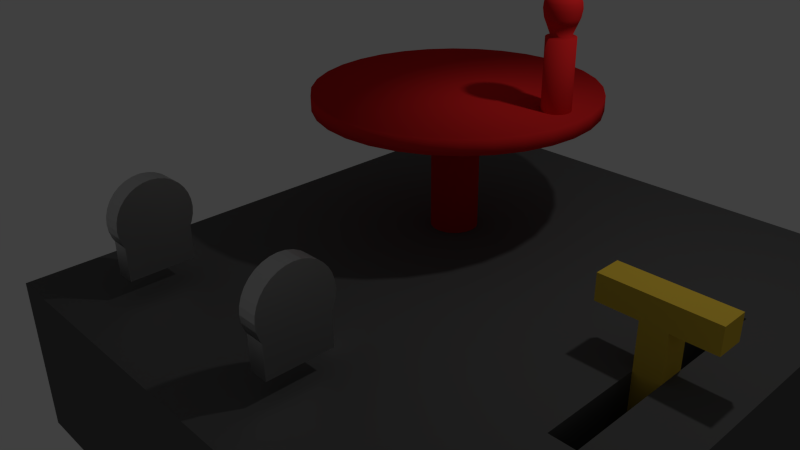 # Source: battery_panel.blend  (saved by Blender 2.76.0; exported with 4.5.12 LTS)
import bpy
from mathutils import Matrix  # noqa: F401  (used for matrix-valued properties, if any)

bpy.ops.wm.read_factory_settings(use_empty=True)
scene = bpy.context.scene
scene.name = 'Scene'

# ---- collections
col_collection_1 = bpy.data.collections.new('Collection 1'); scene.collection.children.link(col_collection_1)

# ---- materials (node trees are filled in below, after node groups)
mat_material = bpy.data.materials.new('Material')
mat_material.alpha_threshold = 0.0
mat_material.roughness = 0.5
mat_material_007 = bpy.data.materials.new('Material.007')
mat_material_007.alpha_threshold = 0.0
mat_material_007.roughness = 0.5
mat_material_006 = bpy.data.materials.new('Material.006')
mat_material_006.alpha_threshold = 0.0
mat_material_006.roughness = 0.5
mat_material_004 = bpy.data.materials.new('Material.004')
mat_material_004.alpha_threshold = 0.0
mat_material_004.roughness = 0.5

# ---- material node trees
mat_material.use_nodes = True; mat_material.node_tree.nodes.clear()
_N = mat_material.node_tree.nodes; _L = mat_material.node_tree.links
n0 = _N.new('ShaderNodeOutputMaterial'); n0.name = 'Material Output'; n0.location = (300, 300)
n1 = _N.new('ShaderNodeBsdfDiffuse'); n1.name = 'Diffuse BSDF'; n1.location = (10, 300)
n1.inputs[0].default_value = (0.8, 0.5484, 0.05595, 1.0)
_L.new(n1.outputs[0], n0.inputs[0])
n0.is_active_output = True
mat_material_007.use_nodes = True; mat_material_007.node_tree.nodes.clear()
_N = mat_material_007.node_tree.nodes; _L = mat_material_007.node_tree.links
n0 = _N.new('ShaderNodeOutputMaterial'); n0.name = 'Material Output'; n0.location = (300, 300)
n1 = _N.new('ShaderNodeBsdfDiffuse'); n1.name = 'Diffuse BSDF'; n1.location = (10, 300)
n1.inputs[0].default_value = (0.1195, 0.1195, 0.1195, 1.0)
_L.new(n1.outputs[0], n0.inputs[0])
n0.is_active_output = True
mat_material_006.use_nodes = True; mat_material_006.node_tree.nodes.clear()
_N = mat_material_006.node_tree.nodes; _L = mat_material_006.node_tree.links
n0 = _N.new('ShaderNodeOutputMaterial'); n0.name = 'Material Output'; n0.location = (300, 300)
n1 = _N.new('ShaderNodeBsdfDiffuse'); n1.name = 'Diffuse BSDF'; n1.location = (10, 300)
n1.inputs[0].default_value = (0.8, 0.02091, 0.02181, 1.0)
_L.new(n1.outputs[0], n0.inputs[0])
n0.is_active_output = True
mat_material_004.use_nodes = True; mat_material_004.node_tree.nodes.clear()
_N = mat_material_004.node_tree.nodes; _L = mat_material_004.node_tree.links
n0 = _N.new('ShaderNodeOutputMaterial'); n0.name = 'Material Output'; n0.location = (430, 300)
n1 = _N.new('ShaderNodeMixShader'); n1.name = 'Mix Shader'; n1.location = (210, 340)
n1.inputs[0].default_value = 0.1409
n2 = _N.new('ShaderNodeBsdfDiffuse'); n2.name = 'Diffuse BSDF'; n2.location = (-20, 220)
n2.inputs[0].default_value = (0.3607, 0.3607, 0.3607, 1.0)
n3 = _N.new('ShaderNodeBsdfAnisotropic'); n3.name = 'Glossy BSDF'; n3.location = (-20, 380)
n3.distribution = 'ASHIKHMIN_SHIRLEY'
n3.inputs[1].default_value = 0.4472
_L.new(n3.outputs[0], n1.inputs[1])
_L.new(n1.outputs[0], n0.inputs[0])
_L.new(n2.outputs[0], n1.inputs[2])
n0.is_active_output = True

# ---- world
world_world = bpy.data.worlds.new('World'); scene.world = world_world
world_world.color = (0.05088, 0.05088, 0.05088)
world_world.use_sun_shadow = False
world_world.sun_shadow_jitter_overblur = 0.0
world_world.cycles.sampling_method = 'MANUAL'
world_world.cycles.sample_map_resolution = 256

# ---- cameras
cam_camera = bpy.data.cameras.new('Camera')
cam_camera.clip_end = 100.0
cam_camera.lens = 35.0
cam_camera.sensor_width = 32.0
cam_camera.sensor_height = 18.0
cam_camera.ortho_scale = 7.314
cam_camera.dof.focus_distance = 0.0

# ---- lights
light_lamp = bpy.data.lights.new('Lamp', 'POINT')
light_lamp.transmission_factor = 0.0
light_lamp.cutoff_distance = 30.0
light_lamp.energy = 100.0
light_lamp.shadow_buffer_clip_start = 1.001
light_lamp.shadow_soft_size = 0.1
light_lamp.shadow_maximum_resolution = 0.006
light_lamp.use_absolute_resolution = True
light_lamp.cycles.use_multiple_importance_sampling = False

# ---- meshes
me_cube_002 = bpy.data.meshes.new('Cube.002')
me_cube_002.from_pydata([(-1.0, -1.0, -1.0), (-1.0, -1.0, 1.0), (-1.0, 1.0, -1.0), (-1.0, 1.0, 1.0), (1.0, -1.0, -1.0), (1.0, -1.0, 1.0), (1.0, 1.0, -1.0), (1.0, 1.0, 1.0), (-1.0, -1.0, 0.6), (-1.0, 1.0, 0.6), (1.0, 1.0, 0.6), (1.0, -1.0, 0.6), (4.175, 1.0, 1.0), (4.175, -1.0, 1.0), (4.175, 1.0, 0.6), (4.175, -1.0, 0.6), (-4.175, -1.0, 0.6), (-4.175, -1.0, 1.0), (-4.175, 1.0, 1.0), (-4.175, 1.0, 0.6)], [], [(8, 9, 2, 0), (9, 10, 6, 2), (10, 11, 4, 6), (11, 8, 0, 4), (0, 2, 6, 4), (5, 7, 3, 1), (5, 1, 8, 11), (7, 5, 13, 12), (3, 7, 10, 9), (8, 1, 17, 16), (12, 13, 15, 14), (10, 7, 12, 14), (11, 10, 14, 15), (5, 11, 15, 13), (17, 18, 19, 16), (1, 3, 18, 17), (9, 8, 16, 19), (3, 9, 19, 18)])
me_cube_002.materials.append(mat_material)
me_cube_002.use_remesh_preserve_volume = False
me_cube_002.use_remesh_preserve_attributes = False
me_cube_002.use_mirror_vertex_groups = False
me_cube_002.update()
me_cube = bpy.data.meshes.new('Cube')
me_cube.from_pydata([(-1.0, -1.0, 1.0), (-1.0, 1.0, 1.0), (-1.0, 1.0, -1.0), (-1.0, -1.0, -1.0), (1.0, -1.0, 1.0), (1.0, -1.0, -1.0), (0.684, -0.4083, 1.0), (0.684, 0.3796, 1.0), (0.7762, 0.3796, 1.0), (1.0, 1.0, 1.0), (0.7762, -0.4083, 1.0), (1.0, 1.0, -1.0), (0.684, -0.4083, 0.3387), (0.684, 0.3796, 0.3387), (0.7762, 0.3796, 0.3387), (0.7762, -0.4083, 0.3387)], [], [(0, 1, 2, 3), (4, 0, 3, 5), (0, 4, 6, 7, 8, 9, 1), (4, 9, 8, 10, 6), (1, 9, 11, 2), (3, 2, 11, 5), (9, 4, 5, 11), (7, 6, 12, 13), (8, 7, 13, 14), (12, 15, 14, 13), (6, 10, 15, 12), (10, 8, 14, 15)])
me_cube.materials.append(mat_material_007)
me_cube.use_remesh_preserve_volume = False
me_cube.use_remesh_preserve_attributes = False
me_cube.use_mirror_vertex_groups = False
me_cube.update()
me_cylinder_001 = bpy.data.meshes.new('Cylinder.001')
me_cylinder_001.from_pydata([(0.0, 0.5, -1.0), (0.0, 0.5, 1.0), (0.09755, 0.4904, -1.0), (0.09755, 0.4904, 1.0), (0.1913, 0.4619, -1.0), (0.1913, 0.4619, 1.0), (0.2778, 0.4157, -1.0), (0.2778, 0.4157, 1.0), (0.3536, 0.3536, -1.0), (0.3536, 0.3536, 1.0), (0.4157, 0.2778, -1.0), (0.4157, 0.2778, 1.0), (0.4619, 0.1913, -1.0), (0.4619, 0.1913, 1.0), (0.4904, 0.09755, -1.0), (0.4904, 0.09755, 1.0), (0.5, 3.775e-08, -1.0), (0.5, 3.775e-08, 1.0), (0.4904, -0.09755, -1.0), (0.4904, -0.09755, 1.0), (0.4619, -0.1913, -1.0), (0.4619, -0.1913, 1.0), (0.4157, -0.2778, -1.0), (0.4157, -0.2778, 1.0), (0.3536, -0.3536, -1.0), (0.3536, -0.3536, 1.0), (0.2778, -0.4157, -1.0), (0.2778, -0.4157, 1.0), (0.1913, -0.4619, -1.0), (0.1913, -0.4619, 1.0), (0.09755, -0.4904, -1.0), (0.09755, -0.4904, 1.0), (-1.629e-07, -0.5, -1.0), (-1.629e-07, -0.5, 1.0), (-0.09755, -0.4904, -1.0), (-0.09755, -0.4904, 1.0), (-0.1913, -0.4619, -1.0), (-0.1913, -0.4619, 1.0), (-0.2778, -0.4157, -1.0), (-0.2778, -0.4157, 1.0), (-0.3536, -0.3536, -1.0), (-0.3536, -0.3536, 1.0), (-0.4157, -0.2778, -1.0), (-0.4157, -0.2778, 1.0), (-0.4619, -0.1913, -1.0), (-0.4619, -0.1913, 1.0), (-0.4904, -0.09754, -1.0), (-0.4904, -0.09754, 1.0), (-0.5, 4.828e-07, -1.0), (-0.5, 4.828e-07, 1.0), (-0.4904, 0.09755, -1.0), (-0.4904, 0.09755, 1.0), (-0.4619, 0.1913, -1.0), (-0.4619, 0.1913, 1.0), (-0.4157, 0.2778, -1.0), (-0.4157, 0.2778, 1.0), (-0.3536, 0.3536, -1.0), (-0.3536, 0.3536, 1.0), (-0.2778, 0.4157, -1.0), (-0.2778, 0.4157, 1.0), (-0.1913, 0.4619, -1.0), (-0.1913, 0.4619, 1.0), (-0.09754, 0.4904, -1.0), (-0.09754, 0.4904, 1.0), (-1.362e-07, 2.933, -1.019), (0.5723, 2.877, -1.019), (1.123, 2.71, -1.019), (1.63, 2.439, -1.019), (2.074, 2.074, -1.019), (2.439, 1.63, -1.019), (2.71, 1.123, -1.019), (2.877, 0.5723, -1.019), (2.933, -4.78e-07, -1.019), (2.877, -0.5723, -1.019), (2.71, -1.123, -1.019), (2.439, -1.63, -1.019), (2.074, -2.074, -1.019), (1.63, -2.439, -1.019), (1.123, -2.71, -1.019), (0.5723, -2.877, -1.019), (-1.092e-06, -2.933, -1.019), (-0.5723, -2.877, -1.019), (-1.123, -2.71, -1.019), (-1.63, -2.439, -1.019), (-2.074, -2.074, -1.019), (-2.439, -1.63, -1.019), (-2.71, -1.123, -1.019), (-2.877, -0.5723, -1.019), (-2.933, 2.133e-06, -1.019), (-2.877, 0.5723, -1.019), (-2.71, 1.123, -1.019), (-2.439, 1.63, -1.019), (-2.074, 2.074, -1.019), (-1.63, 2.439, -1.019), (-1.123, 2.71, -1.019), (-0.5723, 2.877, -1.019), (-1.348e-07, 2.933, -1.219), (0.5723, 2.877, -1.219), (1.123, 2.71, -1.219), (1.63, 2.439, -1.219), (2.074, 2.074, -1.219), (2.439, 1.63, -1.219), (2.71, 1.123, -1.219), (2.877, 0.5723, -1.219), (2.933, -4.78e-07, -1.219), (2.877, -0.5723, -1.219), (2.71, -1.123, -1.219), (2.439, -1.63, -1.219), (2.074, -2.074, -1.219), (1.63, -2.439, -1.219), (1.123, -2.71, -1.219), (0.5723, -2.877, -1.219), (-1.091e-06, -2.933, -1.219), (-0.5723, -2.877, -1.219), (-1.123, -2.71, -1.219), (-1.63, -2.439, -1.219), (-2.074, -2.074, -1.219), (-2.439, -1.63, -1.219), (-2.71, -1.123, -1.219), (-2.877, -0.5723, -1.219), (-2.933, 2.133e-06, -1.219), (-2.877, 0.5723, -1.219), (-2.71, 1.123, -1.219), (-2.439, 1.63, -1.219), (-2.074, 2.074, -1.219), (-1.63, 2.439, -1.219), (-1.123, 2.71, -1.219), (-0.5723, 2.877, -1.219), (2.273, 0.4796, -2.119), (2.312, 0.4758, -2.119), (2.273, 0.5665, -1.015), (2.273, 0.5665, -2.098), (2.329, 0.561, -1.015), (2.329, 0.561, -2.098), (2.383, 0.5446, -1.015), (2.383, 0.5446, -2.098), (2.432, 0.5181, -1.015), (2.432, 0.5181, -2.098), (2.476, 0.4824, -1.015), (2.476, 0.4824, -2.098), (2.512, 0.4388, -1.015), (2.512, 0.4388, -2.098), (2.538, 0.3891, -1.015), (2.538, 0.3891, -2.098), (2.555, 0.3352, -1.015), (2.555, 0.3352, -2.098), (2.56, 0.2792, -1.015), (2.56, 0.2792, -2.098), (2.555, 0.2231, -1.015), (2.555, 0.2231, -2.098), (2.538, 0.1692, -1.015), (2.538, 0.1692, -2.098), (2.512, 0.1195, -1.015), (2.512, 0.1195, -2.098), (2.476, 0.07598, -1.015), (2.476, 0.07598, -2.098), (2.432, 0.04025, -1.015), (2.432, 0.04025, -2.098), (2.383, 0.01369, -1.015), (2.383, 0.01369, -2.098), (2.329, -0.002657, -1.015), (2.329, -0.002657, -2.098), (2.273, -0.008178, -1.015), (2.273, -0.008178, -2.098), (2.217, -0.002657, -1.015), (2.217, -0.002657, -2.098), (2.163, 0.01369, -1.015), (2.163, 0.01369, -2.098), (2.113, 0.04025, -1.015), (2.113, 0.04025, -2.098), (2.07, 0.07598, -1.015), (2.07, 0.07598, -2.098), (2.034, 0.1195, -1.015), (2.034, 0.1195, -2.098), (2.007, 0.1692, -1.015), (2.007, 0.1692, -2.098), (1.991, 0.2231, -1.015), (1.991, 0.2231, -2.098), (1.985, 0.2792, -1.015), (1.985, 0.2792, -2.098), (1.991, 0.3352, -1.015), (1.991, 0.3352, -2.098), (2.007, 0.3891, -1.015), (2.007, 0.3891, -2.098), (2.034, 0.4388, -1.015), (2.034, 0.4388, -2.098), (2.07, 0.4824, -1.015), (2.07, 0.4824, -2.098), (2.113, 0.5181, -1.015), (2.113, 0.5181, -2.098), (2.163, 0.5446, -1.015), (2.163, 0.5446, -2.098), (2.217, 0.561, -1.015), (2.217, 0.561, -2.098), (2.349, 0.4644, -2.119), (2.384, 0.4458, -2.119), (2.414, 0.4209, -2.119), (2.439, 0.3905, -2.119), (2.458, 0.3559, -2.119), (2.469, 0.3183, -2.119), (2.473, 0.2792, -2.119), (2.469, 0.2401, -2.119), (2.458, 0.2025, -2.119), (2.439, 0.1678, -2.119), (2.414, 0.1374, -2.119), (2.384, 0.1125, -2.119), (2.349, 0.09398, -2.119), (2.312, 0.08257, -2.119), (2.273, 0.07872, -2.119), (2.234, 0.08257, -2.119), (2.196, 0.09398, -2.119), (2.161, 0.1125, -2.119), (2.131, 0.1374, -2.119), (2.106, 0.1678, -2.119), (2.088, 0.2025, -2.119), (2.076, 0.2401, -2.119), (2.072, 0.2792, -2.119), (2.076, 0.3183, -2.119), (2.088, 0.3559, -2.119), (2.106, 0.3905, -2.119), (2.131, 0.4209, -2.119), (2.161, 0.4458, -2.119), (2.196, 0.4644, -2.119), (2.234, 0.4758, -2.119), (2.273, 0.5665, -2.258), (2.217, 0.561, -2.258), (2.163, 0.5446, -2.258), (2.113, 0.5181, -2.258), (2.07, 0.4824, -2.258), (2.034, 0.4388, -2.258), (2.007, 0.3891, -2.258), (1.991, 0.3352, -2.258), (1.985, 0.2792, -2.258), (1.991, 0.2231, -2.258), (2.007, 0.1692, -2.258), (2.034, 0.1195, -2.258), (2.07, 0.07598, -2.258), (2.113, 0.04025, -2.258), (2.163, 0.01369, -2.258), (2.217, -0.002657, -2.258), (2.273, -0.008178, -2.258), (2.329, -0.002657, -2.258), (2.383, 0.01369, -2.258), (2.432, 0.04025, -2.258), (2.476, 0.07598, -2.258), (2.512, 0.1195, -2.258), (2.538, 0.1692, -2.258), (2.555, 0.2231, -2.258), (2.56, 0.2792, -2.258), (2.555, 0.3352, -2.258), (2.538, 0.3891, -2.258), (2.512, 0.4388, -2.258), (2.476, 0.4824, -2.258), (2.432, 0.5181, -2.258), (2.383, 0.5446, -2.258), (2.329, 0.561, -2.258), (2.273, 0.6076, -2.321), (2.209, 0.6013, -2.321), (2.147, 0.5826, -2.321), (2.09, 0.5522, -2.321), (2.04, 0.5114, -2.321), (2.0, 0.4616, -2.321), (1.969, 0.4048, -2.321), (1.951, 0.3432, -2.321), (1.944, 0.2792, -2.321), (1.951, 0.2151, -2.321), (1.969, 0.1535, -2.321), (2.0, 0.09671, -2.321), (2.04, 0.04694, -2.321), (2.09, 0.0061, -2.321), (2.147, -0.02425, -2.321), (2.209, -0.04294, -2.321), (2.273, -0.04925, -2.321), (2.337, -0.04294, -2.321), (2.398, -0.02425, -2.321), (2.455, 0.0061, -2.321), (2.505, 0.04694, -2.321), (2.546, 0.09671, -2.321), (2.576, 0.1535, -2.321), (2.595, 0.2151, -2.321), (2.601, 0.2792, -2.321), (2.595, 0.3432, -2.321), (2.576, 0.4048, -2.321), (2.546, 0.4616, -2.321), (2.505, 0.5114, -2.321), (2.455, 0.5522, -2.321), (2.398, 0.5826, -2.321), (2.337, 0.6013, -2.321), (2.273, 0.6339, -2.42), (2.204, 0.6271, -2.42), (2.137, 0.6069, -2.42), (2.076, 0.5741, -2.42), (2.022, 0.53, -2.42), (1.978, 0.4762, -2.42), (1.945, 0.4149, -2.42), (1.925, 0.3484, -2.42), (1.918, 0.2792, -2.42), (1.925, 0.21, -2.42), (1.945, 0.1434, -2.42), (1.978, 0.0821, -2.42), (2.022, 0.02834, -2.42), (2.076, -0.01577, -2.42), (2.137, -0.04855, -2.42), (2.204, -0.06874, -2.42), (2.273, -0.07555, -2.42), (2.342, -0.06874, -2.42), (2.408, -0.04855, -2.42), (2.47, -0.01577, -2.42), (2.524, 0.02834, -2.42), (2.568, 0.0821, -2.42), (2.6, 0.1434, -2.42), (2.621, 0.21, -2.42), (2.627, 0.2792, -2.42), (2.621, 0.3484, -2.42), (2.6, 0.4149, -2.42), (2.568, 0.4762, -2.42), (2.524, 0.53, -2.42), (2.47, 0.5741, -2.42), (2.408, 0.6069, -2.42), (2.342, 0.6271, -2.42), (2.273, 0.6212, -2.498), (2.206, 0.6146, -2.498), (2.142, 0.5951, -2.498), (2.083, 0.5635, -2.498), (2.031, 0.521, -2.498), (1.988, 0.4692, -2.498), (1.957, 0.41, -2.498), (1.937, 0.3459, -2.498), (1.931, 0.2792, -2.498), (1.937, 0.2124, -2.498), (1.957, 0.1483, -2.498), (1.988, 0.08917, -2.498), (2.031, 0.03734, -2.498), (2.083, -0.005188, -2.498), (2.142, -0.03679, -2.498), (2.206, -0.05625, -2.498), (2.273, -0.06282, -2.498), (2.339, -0.05625, -2.498), (2.404, -0.03679, -2.498), (2.463, -0.005189, -2.498), (2.515, 0.03734, -2.498), (2.557, 0.08917, -2.498), (2.589, 0.1483, -2.498), (2.608, 0.2124, -2.498), (2.615, 0.2792, -2.498), (2.608, 0.3459, -2.498), (2.589, 0.41, -2.498), (2.557, 0.4692, -2.498), (2.515, 0.521, -2.498), (2.463, 0.5635, -2.498), (2.404, 0.5951, -2.498), (2.339, 0.6146, -2.498), (2.273, 0.5665, -2.098), (2.329, 0.561, -2.098), (2.383, 0.5446, -2.098), (2.432, 0.5181, -2.098), (2.476, 0.4824, -2.098), (2.512, 0.4388, -2.098), (2.538, 0.3891, -2.098), (2.555, 0.3352, -2.098), (2.56, 0.2792, -2.098), (2.555, 0.2231, -2.098), (2.538, 0.1692, -2.098), (2.512, 0.1195, -2.098), (2.476, 0.07598, -2.098), (2.432, 0.04025, -2.098), (2.383, 0.01369, -2.098), (2.329, -0.002657, -2.098), (2.273, -0.008178, -2.098), (2.217, -0.002657, -2.098), (2.163, 0.01369, -2.098), (2.113, 0.04025, -2.098), (2.07, 0.07598, -2.098), (2.034, 0.1195, -2.098), (2.007, 0.1692, -2.098), (1.991, 0.2231, -2.098), (1.985, 0.2792, -2.098), (1.991, 0.3352, -2.098), (2.007, 0.3891, -2.098), (2.034, 0.4388, -2.098), (2.07, 0.4824, -2.098), (2.113, 0.5181, -2.098), (2.163, 0.5446, -2.098), (2.217, 0.561, -2.098), (2.273, 0.5921, -2.534), (2.212, 0.5861, -2.534), (2.153, 0.5683, -2.534), (2.099, 0.5394, -2.534), (2.051, 0.5005, -2.534), (2.013, 0.453, -2.534), (1.984, 0.3989, -2.534), (1.966, 0.3402, -2.534), (1.96, 0.2792, -2.534), (1.966, 0.2181, -2.534), (1.984, 0.1594, -2.534), (2.013, 0.1053, -2.534), (2.051, 0.05787, -2.534), (2.099, 0.01895, -2.534), (2.153, -0.009966, -2.534), (2.212, -0.02777, -2.534), (2.273, -0.03379, -2.534), (2.334, -0.02778, -2.534), (2.392, -0.009966, -2.534), (2.447, 0.01895, -2.534), (2.494, 0.05787, -2.534), (2.533, 0.1053, -2.534), (2.562, 0.1594, -2.534), (2.58, 0.2181, -2.534), (2.586, 0.2792, -2.534), (2.58, 0.3402, -2.534), (2.562, 0.3989, -2.534), (2.533, 0.453, -2.534), (2.494, 0.5005, -2.534), (2.447, 0.5394, -2.534), (2.392, 0.5683, -2.534), (2.334, 0.5861, -2.534), (2.273, 0.5265, -2.58), (2.224, 0.5218, -2.58), (2.178, 0.5077, -2.58), (2.135, 0.4848, -2.58), (2.098, 0.4541, -2.58), (2.067, 0.4166, -2.58), (2.044, 0.3738, -2.58), (2.03, 0.3274, -2.58), (2.025, 0.2792, -2.58), (2.03, 0.2309, -2.58), (2.044, 0.1845, -2.58), (2.067, 0.1418, -2.58), (2.098, 0.1043, -2.58), (2.135, 0.07352, -2.58), (2.178, 0.05066, -2.58), (2.224, 0.03659, -2.58), (2.273, 0.03184, -2.58), (2.321, 0.03659, -2.58), (2.367, 0.05066, -2.58), (2.41, 0.07352, -2.58), (2.448, 0.1043, -2.58), (2.478, 0.1418, -2.58), (2.501, 0.1845, -2.58), (2.515, 0.2309, -2.58), (2.52, 0.2792, -2.58), (2.515, 0.3274, -2.58), (2.501, 0.3738, -2.58), (2.478, 0.4166, -2.58), (2.448, 0.4541, -2.58), (2.41, 0.4848, -2.58), (2.367, 0.5077, -2.58), (2.321, 0.5218, -2.58), (2.273, 0.4493, -2.621), (2.24, 0.446, -2.621), (2.208, 0.4364, -2.621), (2.178, 0.4206, -2.621), (2.152, 0.3995, -2.621), (2.131, 0.3737, -2.621), (2.116, 0.3443, -2.621), (2.106, 0.3124, -2.621), (2.103, 0.2792, -2.621), (2.106, 0.246, -2.621), (2.116, 0.2141, -2.621), (2.131, 0.1846, -2.621), (2.152, 0.1589, -2.621), (2.178, 0.1377, -2.621), (2.208, 0.122, -2.621), (2.24, 0.1123, -2.621), (2.273, 0.109, -2.621), (2.306, 0.1123, -2.621), (2.338, 0.122, -2.621), (2.367, 0.1377, -2.621), (2.393, 0.1589, -2.621), (2.414, 0.1846, -2.621), (2.43, 0.2141, -2.621), (2.44, 0.246, -2.621), (2.443, 0.2792, -2.621), (2.44, 0.3124, -2.621), (2.43, 0.3443, -2.621), (2.414, 0.3737, -2.621), (2.393, 0.3995, -2.621), (2.367, 0.4206, -2.621), (2.338, 0.4364, -2.621), (2.306, 0.446, -2.621), (2.273, 0.3306, -2.644), (2.263, 0.3297, -2.644), (2.253, 0.3267, -2.644), (2.244, 0.322, -2.644), (2.236, 0.3156, -2.644), (2.23, 0.3078, -2.644), (2.225, 0.2989, -2.644), (2.222, 0.2892, -2.644), (2.221, 0.2792, -2.644), (2.222, 0.2691, -2.644), (2.225, 0.2595, -2.644), (2.23, 0.2506, -2.644), (2.236, 0.2428, -2.644), (2.244, 0.2364, -2.644), (2.253, 0.2316, -2.644), (2.263, 0.2287, -2.644), (2.273, 0.2277, -2.644), (2.283, 0.2287, -2.644), (2.292, 0.2316, -2.644), (2.301, 0.2364, -2.644), (2.309, 0.2428, -2.644), (2.316, 0.2506, -2.644), (2.32, 0.2595, -2.644), (2.323, 0.2691, -2.644), (2.324, 0.2792, -2.644), (2.323, 0.2892, -2.644), (2.32, 0.2989, -2.644), (2.316, 0.3078, -2.644), (2.309, 0.3156, -2.644), (2.301, 0.322, -2.644), (2.292, 0.3267, -2.644), (2.283, 0.3297, -2.644)], [], [(0, 1, 3, 2), (2, 3, 5, 4), (4, 5, 7, 6), (6, 7, 9, 8), (8, 9, 11, 10), (10, 11, 13, 12), (12, 13, 15, 14), (14, 15, 17, 16), (16, 17, 19, 18), (18, 19, 21, 20), (20, 21, 23, 22), (22, 23, 25, 24), (24, 25, 27, 26), (26, 27, 29, 28), (28, 29, 31, 30), (30, 31, 33, 32), (32, 33, 35, 34), (34, 35, 37, 36), (36, 37, 39, 38), (38, 39, 41, 40), (40, 41, 43, 42), (42, 43, 45, 44), (44, 45, 47, 46), (46, 47, 49, 48), (48, 49, 51, 50), (50, 51, 53, 52), (52, 53, 55, 54), (54, 55, 57, 56), (56, 57, 59, 58), (58, 59, 61, 60), (3, 1, 63, 61, 59, 57, 55, 53, 51, 49, 47, 45, 43, 41, 39, 37, 35, 33, 31, 29, 27, 25, 23, 21, 19, 17, 15, 13, 11, 9, 7, 5), (62, 63, 1, 0), (60, 61, 63, 62), (16, 18, 73, 72), (86, 87, 119, 118), (34, 36, 82, 81), (52, 54, 91, 90), (8, 10, 69, 68), (26, 28, 78, 77), (44, 46, 87, 86), (0, 2, 65, 64), (62, 0, 64, 95), (18, 20, 74, 73), (36, 38, 83, 82), (54, 56, 92, 91), (10, 12, 70, 69), (28, 30, 79, 78), (46, 48, 88, 87), (2, 4, 66, 65), (20, 22, 75, 74), (38, 40, 84, 83), (56, 58, 93, 92), (12, 14, 71, 70), (30, 32, 80, 79), (48, 50, 89, 88), (4, 6, 67, 66), (22, 24, 76, 75), (40, 42, 85, 84), (58, 60, 94, 93), (14, 16, 72, 71), (32, 34, 81, 80), (50, 52, 90, 89), (6, 8, 68, 67), (24, 26, 77, 76), (42, 44, 86, 85), (60, 62, 95, 94), (96, 97, 98, 99, 100, 101, 102, 103, 104, 105, 106, 107, 108, 109, 110, 111, 112, 113, 114, 115, 116, 117, 118, 119, 120, 121, 122, 123, 124, 125, 126, 127), (73, 74, 106, 105), (87, 88, 120, 119), (74, 75, 107, 106), (88, 89, 121, 120), (75, 76, 108, 107), (89, 90, 122, 121), (76, 77, 109, 108), (90, 91, 123, 122), (77, 78, 110, 109), (64, 65, 97, 96), (91, 92, 124, 123), (78, 79, 111, 110), (65, 66, 98, 97), (92, 93, 125, 124), (79, 80, 112, 111), (66, 67, 99, 98), (93, 94, 126, 125), (80, 81, 113, 112), (67, 68, 100, 99), (94, 95, 127, 126), (81, 82, 114, 113), (68, 69, 101, 100), (95, 64, 96, 127), (82, 83, 115, 114), (69, 70, 102, 101), (83, 84, 116, 115), (70, 71, 103, 102), (84, 85, 117, 116), (71, 72, 104, 103), (85, 86, 118, 117), (72, 73, 105, 104), (200, 199, 249, 248), (179, 177, 215, 216), (130, 131, 133, 132), (208, 207, 241, 240), (141, 139, 196, 197), (132, 133, 135, 134), (211, 210, 238, 237), (157, 155, 204, 205), (134, 135, 137, 136), (203, 202, 246, 245), (173, 171, 212, 213), (136, 137, 139, 138), (195, 194, 254, 253), (189, 187, 220, 221), (138, 139, 141, 140), (222, 221, 227, 226), (131, 193, 223, 128), (140, 141, 143, 142), (214, 213, 235, 234), (135, 133, 129, 194), (142, 143, 145, 144), (206, 205, 243, 242), (151, 149, 201, 202), (144, 145, 147, 146), (198, 197, 251, 250), (167, 165, 209, 210), (146, 147, 149, 148), (217, 216, 232, 231), (183, 181, 217, 218), (148, 149, 151, 150), (209, 208, 240, 239), (145, 143, 198, 199), (150, 151, 153, 152), (201, 200, 248, 247), (161, 159, 206, 207), (152, 153, 155, 154), (129, 128, 224, 255), (177, 175, 214, 215), (154, 155, 157, 156), (220, 219, 229, 228), (193, 191, 222, 223), (156, 157, 159, 158), (212, 211, 237, 236), (139, 137, 195, 196), (158, 159, 161, 160), (204, 203, 245, 244), (155, 153, 203, 204), (160, 161, 163, 162), (196, 195, 253, 252), (171, 169, 211, 212), (162, 163, 165, 164), (215, 214, 234, 233), (187, 185, 219, 220), (164, 165, 167, 166), (207, 206, 242, 241), (149, 147, 200, 201), (166, 167, 169, 168), (199, 198, 250, 249), (165, 163, 208, 209), (168, 169, 171, 170), (223, 222, 226, 225), (181, 179, 216, 217), (170, 171, 173, 172), (218, 217, 231, 230), (133, 131, 128, 129), (172, 173, 175, 174), (128, 223, 225, 224), (143, 141, 197, 198), (174, 175, 177, 176), (210, 209, 239, 238), (159, 157, 205, 206), (176, 177, 179, 178), (202, 201, 247, 246), (175, 173, 213, 214), (178, 179, 181, 180), (194, 129, 255, 254), (191, 189, 221, 222), (180, 181, 183, 182), (221, 220, 228, 227), (137, 135, 194, 195), (182, 183, 185, 184), (213, 212, 236, 235), (153, 151, 202, 203), (184, 185, 187, 186), (226, 227, 259, 258), (169, 167, 210, 211), (186, 187, 189, 188), (147, 145, 199, 200), (205, 204, 244, 243), (188, 189, 191, 190), (185, 183, 218, 219), (192, 193, 131, 130), (190, 191, 193, 192), (219, 218, 230, 229), (163, 161, 207, 208), (130, 132, 134, 136, 138, 140, 142, 144, 146, 148, 150, 152, 154, 156, 158, 160, 162, 164, 166, 168, 170, 172, 174, 176, 178, 180, 182, 184, 186, 188, 190, 192), (216, 215, 233, 232), (197, 196, 252, 251), (261, 262, 294, 293), (253, 254, 286, 285), (240, 241, 273, 272), (227, 228, 260, 259), (254, 255, 287, 286), (241, 242, 274, 273), (228, 229, 261, 260), (255, 224, 256, 287), (242, 243, 275, 274), (229, 230, 262, 261), (243, 244, 276, 275), (230, 231, 263, 262), (244, 245, 277, 276), (231, 232, 264, 263), (245, 246, 278, 277), (232, 233, 265, 264), (246, 247, 279, 278), (233, 234, 266, 265), (247, 248, 280, 279), (234, 235, 267, 266), (248, 249, 281, 280), (235, 236, 268, 267), (249, 250, 282, 281), (236, 237, 269, 268), (250, 251, 283, 282), (237, 238, 270, 269), (224, 225, 257, 256), (251, 252, 284, 283), (238, 239, 271, 270), (225, 226, 258, 257), (252, 253, 285, 284), (239, 240, 272, 271), (296, 297, 329, 328), (275, 276, 308, 307), (262, 263, 295, 294), (276, 277, 309, 308), (263, 264, 296, 295), (277, 278, 310, 309), (264, 265, 297, 296), (278, 279, 311, 310), (265, 266, 298, 297), (279, 280, 312, 311), (266, 267, 299, 298), (280, 281, 313, 312), (267, 268, 300, 299), (281, 282, 314, 313), (268, 269, 301, 300), (282, 283, 315, 314), (269, 270, 302, 301), (256, 257, 289, 288), (283, 284, 316, 315), (270, 271, 303, 302), (257, 258, 290, 289), (284, 285, 317, 316), (271, 272, 304, 303), (258, 259, 291, 290), (285, 286, 318, 317), (272, 273, 305, 304), (259, 260, 292, 291), (286, 287, 319, 318), (273, 274, 306, 305), (260, 261, 293, 292), (287, 256, 288, 319), (274, 275, 307, 306), (331, 332, 396, 395), (310, 311, 343, 342), (297, 298, 330, 329), (311, 312, 344, 343), (298, 299, 331, 330), (312, 313, 345, 344), (299, 300, 332, 331), (313, 314, 346, 345), (300, 301, 333, 332), (314, 315, 347, 346), (301, 302, 334, 333), (288, 289, 321, 320), (315, 316, 348, 347), (302, 303, 335, 334), (289, 290, 322, 321), (316, 317, 349, 348), (303, 304, 336, 335), (290, 291, 323, 322), (317, 318, 350, 349), (304, 305, 337, 336), (291, 292, 324, 323), (318, 319, 351, 350), (305, 306, 338, 337), (292, 293, 325, 324), (319, 288, 320, 351), (306, 307, 339, 338), (293, 294, 326, 325), (307, 308, 340, 339), (294, 295, 327, 326), (308, 309, 341, 340), (295, 296, 328, 327), (309, 310, 342, 341), (183, 185, 379, 378), (167, 169, 371, 370), (151, 153, 363, 362), (135, 137, 355, 354), (189, 191, 382, 381), (173, 175, 374, 373), (157, 159, 366, 365), (141, 143, 358, 357), (131, 133, 353, 352), (179, 181, 377, 376), (163, 165, 369, 368), (147, 149, 361, 360), (185, 187, 380, 379), (169, 171, 372, 371), (153, 155, 364, 363), (137, 139, 356, 355), (191, 193, 383, 382), (175, 177, 375, 374), (159, 161, 367, 366), (143, 145, 359, 358), (181, 183, 378, 377), (165, 167, 370, 369), (149, 151, 362, 361), (133, 135, 354, 353), (193, 131, 352, 383), (187, 189, 381, 380), (171, 173, 373, 372), (155, 157, 365, 364), (139, 141, 357, 356), (177, 179, 376, 375), (161, 163, 368, 367), (145, 147, 360, 359), (224, 255, 254, 253, 252, 251, 250, 249, 248, 247, 246, 245, 244, 243, 242, 241, 240, 239, 238, 237, 236, 235, 234, 233, 232, 231, 230, 229, 228, 227, 226, 225), (401, 402, 434, 433), (345, 346, 410, 409), (332, 333, 397, 396), (346, 347, 411, 410), (333, 334, 398, 397), (320, 321, 385, 384), (347, 348, 412, 411), (334, 335, 399, 398), (321, 322, 386, 385), (348, 349, 413, 412), (335, 336, 400, 399), (322, 323, 387, 386), (349, 350, 414, 413), (336, 337, 401, 400), (323, 324, 388, 387), (350, 351, 415, 414), (337, 338, 402, 401), (324, 325, 389, 388), (351, 320, 384, 415), (338, 339, 403, 402), (325, 326, 390, 389), (339, 340, 404, 403), (326, 327, 391, 390), (340, 341, 405, 404), (327, 328, 392, 391), (341, 342, 406, 405), (328, 329, 393, 392), (342, 343, 407, 406), (329, 330, 394, 393), (343, 344, 408, 407), (330, 331, 395, 394), (344, 345, 409, 408), (436, 437, 469, 468), (388, 389, 421, 420), (415, 384, 416, 447), (402, 403, 435, 434), (389, 390, 422, 421), (403, 404, 436, 435), (390, 391, 423, 422), (404, 405, 437, 436), (391, 392, 424, 423), (405, 406, 438, 437), (392, 393, 425, 424), (406, 407, 439, 438), (393, 394, 426, 425), (407, 408, 440, 439), (394, 395, 427, 426), (408, 409, 441, 440), (395, 396, 428, 427), (409, 410, 442, 441), (396, 397, 429, 428), (410, 411, 443, 442), (397, 398, 430, 429), (384, 385, 417, 416), (411, 412, 444, 443), (398, 399, 431, 430), (385, 386, 418, 417), (412, 413, 445, 444), (399, 400, 432, 431), (386, 387, 419, 418), (413, 414, 446, 445), (400, 401, 433, 432), (387, 388, 420, 419), (414, 415, 447, 446), (471, 472, 504, 503), (423, 424, 456, 455), (437, 438, 470, 469), (424, 425, 457, 456), (438, 439, 471, 470), (425, 426, 458, 457), (439, 440, 472, 471), (426, 427, 459, 458), (440, 441, 473, 472), (427, 428, 460, 459), (441, 442, 474, 473), (428, 429, 461, 460), (442, 443, 475, 474), (429, 430, 462, 461), (416, 417, 449, 448), (443, 444, 476, 475), (430, 431, 463, 462), (417, 418, 450, 449), (444, 445, 477, 476), (431, 432, 464, 463), (418, 419, 451, 450), (445, 446, 478, 477), (432, 433, 465, 464), (419, 420, 452, 451), (446, 447, 479, 478), (433, 434, 466, 465), (420, 421, 453, 452), (447, 416, 448, 479), (434, 435, 467, 466), (421, 422, 454, 453), (435, 436, 468, 467), (422, 423, 455, 454), (511, 480, 481, 482, 483, 484, 485, 486, 487, 488, 489, 490, 491, 492, 493, 494, 495, 496, 497, 498, 499, 500, 501, 502, 503, 504, 505, 506, 507, 508, 509, 510), (458, 459, 491, 490), (472, 473, 505, 504), (459, 460, 492, 491), (473, 474, 506, 505), (460, 461, 493, 492), (474, 475, 507, 506), (461, 462, 494, 493), (448, 449, 481, 480), (475, 476, 508, 507), (462, 463, 495, 494), (449, 450, 482, 481), (476, 477, 509, 508), (463, 464, 496, 495), (450, 451, 483, 482), (477, 478, 510, 509), (464, 465, 497, 496), (451, 452, 484, 483), (478, 479, 511, 510), (465, 466, 498, 497), (452, 453, 485, 484), (479, 448, 480, 511), (466, 467, 499, 498), (453, 454, 486, 485), (467, 468, 500, 499), (454, 455, 487, 486), (468, 469, 501, 500), (455, 456, 488, 487), (469, 470, 502, 501), (456, 457, 489, 488), (470, 471, 503, 502), (457, 458, 490, 489)])
me_cylinder_001.polygons.foreach_set('use_smooth', [True] * 453)
me_cylinder_001.materials.append(mat_material_006)
me_cylinder_001.use_remesh_preserve_volume = False
me_cylinder_001.use_remesh_preserve_attributes = False
me_cylinder_001.use_mirror_vertex_groups = False
me_cylinder_001.update()
me_cube_001 = bpy.data.meshes.new('Cube.001')
me_cube_001.from_pydata([(0.1168, 0.3967, -1.394), (0.1168, 0.3967, 5.422), (0.1168, -0.3968, -1.394), (0.1168, -0.3968, 5.422), (-0.1168, 0.3967, -1.394), (-0.1168, 0.3967, 5.422), (-0.1168, -0.3968, -1.394), (-0.1168, -0.3968, 5.422), (-0.1168, 0.455, 0.0), (0.1168, 0.455, 0.0), (0.1168, 0.4462, 0.7625), (-0.1168, 0.4462, 0.7625), (-0.1168, 0.4203, 1.496), (-0.1168, 0.3967, 1.876), (-0.1168, 0.3967, -1.394), (-0.1168, -0.3968, -1.394), (-0.1168, -0.3968, 1.875), (-0.1168, -0.4203, 1.496), (-0.1168, -0.4462, 0.7625), (-0.1168, -0.455, 0.0), (-0.1168, -0.4462, -0.7625), (-0.1168, -0.4203, -1.496), (-0.1168, -0.3783, -2.171), (-0.1168, -0.3217, -2.764), (-0.1168, -0.2528, -3.25), (-0.1168, -0.1741, -3.611), (-0.1168, -0.08876, -3.833), (-0.1168, 2.384e-07, -3.908), (-0.1168, 0.08876, -3.833), (-0.1168, 0.1741, -3.611), (-0.1168, 0.2528, -3.25), (-0.1168, 0.3217, -2.764), (-0.1168, 0.3783, -2.171), (-0.1168, 0.4203, -1.496), (-0.1168, 0.4462, -0.7625), (0.1168, 0.4462, -0.7625), (0.1168, 0.4203, -1.496), (0.1168, 0.3783, -2.171), (0.1168, 0.3217, -2.764), (0.1168, 0.2528, -3.25), (0.1168, 0.1741, -3.611), (0.1168, 0.08876, -3.833), (0.1168, 2.384e-07, -3.908), (0.1168, -0.08876, -3.833), (0.1168, -0.1741, -3.611), (0.1168, -0.2528, -3.25), (0.1168, -0.3217, -2.764), (0.1168, -0.3783, -2.171), (0.1168, -0.4203, -1.496), (0.1168, -0.4462, -0.7625), (0.1168, -0.455, 0.0), (0.1168, -0.4462, 0.7625), (0.1168, -0.4203, 1.496), (0.1168, -0.3968, 1.875), (0.1168, -0.3968, -1.394), (0.1168, 0.3967, -1.394), (0.1168, 0.3967, 1.876), (0.1168, 0.4203, 1.496), (-0.1168, -0.08876, 3.833), (-0.1168, -0.1741, 3.611), (-0.1168, -0.2528, 3.25), (-0.1168, -0.3217, 2.764), (-0.1168, -0.3783, 2.171), (-0.1168, 0.3783, 2.171), (-0.1168, 0.3217, 2.764), (-0.1168, 0.2528, 3.25), (-0.1168, 0.1741, 3.611), (-0.1168, 0.08876, 3.833), (-2.383, 0.3967, -1.394), (-2.383, 0.3967, 5.422), (-2.383, -0.3968, -1.394), (-2.383, -0.3968, 5.422), (-2.617, 0.3967, -1.394), (-2.617, 0.3967, 5.422), (-2.617, -0.3968, -1.394), (-2.617, -0.3968, 5.422), (-2.617, 0.455, -1.065e-06), (-2.383, 0.455, -1.065e-06), (-2.383, 0.4462, 0.7625), (-2.617, 0.4462, 0.7625), (-2.617, 0.4203, 1.496), (-2.617, 0.3967, 1.876), (-2.617, 0.3967, -1.394), (-2.617, -0.3968, -1.394), (-2.617, -0.3968, 1.875), (-2.617, -0.4203, 1.496), (-2.617, -0.4462, 0.7625), (-2.617, -0.455, -8.425e-07), (-2.617, -0.4462, -0.7625), (-2.617, -0.4203, -1.496), (-2.617, -0.3783, -2.171), (-2.617, -0.3217, -2.764), (-2.617, -0.2528, -3.25), (-2.617, -0.1741, -3.611), (-2.617, -0.08876, -3.833), (-2.617, 2.384e-07, -3.908), (-2.617, 0.08876, -3.833), (-2.617, 0.1741, -3.611), (-2.617, 0.2528, -3.25), (-2.617, 0.3217, -2.764), (-2.617, 0.3783, -2.171), (-2.617, 0.4203, -1.496), (-2.617, 0.4462, -0.7625), (-2.383, 0.4462, -0.7625), (-2.383, 0.4203, -1.496), (-2.383, 0.3783, -2.171), (-2.383, 0.3217, -2.764), (-2.383, 0.2528, -3.25), (-2.383, 0.1741, -3.611), (-2.383, 0.08876, -3.833), (-2.383, 2.384e-07, -3.908), (-2.383, -0.08876, -3.833), (-2.383, -0.1741, -3.611), (-2.383, -0.2528, -3.25), (-2.383, -0.3217, -2.764), (-2.383, -0.3783, -2.171), (-2.383, -0.4203, -1.496), (-2.383, -0.4462, -0.7625), (-2.383, -0.455, -8.425e-07), (-2.383, -0.4462, 0.7625), (-2.383, -0.4203, 1.496), (-2.383, -0.3968, 1.875), (-2.383, -0.3968, -1.394), (-2.383, 0.3967, -1.394), (-2.383, 0.3967, 1.876), (-2.383, 0.4203, 1.496), (-2.617, -0.08876, 3.833), (-2.617, -0.1741, 3.611), (-2.617, -0.2528, 3.25), (-2.617, -0.3217, 2.764), (-2.617, -0.3783, 2.171), (-2.617, 0.3783, 2.171), (-2.617, 0.3217, 2.764), (-2.617, 0.2528, 3.25), (-2.617, 0.1741, 3.611), (-2.617, 0.08876, 3.833)], [], [(6, 4, 5, 7), (2, 6, 7, 3), (7, 5, 1, 3), (0, 2, 3, 1), (4, 0, 1, 5), (2, 0, 4, 6), (8, 9, 10, 11), (8, 11, 12, 13, 14, 15, 16, 17, 18, 19, 20, 21, 22, 23, 24, 25, 26, 27, 28, 29, 30, 31, 32, 33, 34), (34, 35, 9, 8), (10, 9, 35, 36, 37, 38, 39, 40, 41, 42, 43, 44, 45, 46, 47, 48, 49, 50, 51, 52, 53, 54, 55, 56, 57), (11, 10, 57, 12), (13, 12, 57, 56), (53, 52, 17, 16), (17, 52, 51, 18), (18, 51, 50, 19), (19, 50, 49, 20), (20, 49, 48, 21), (21, 48, 47, 22), (22, 47, 46, 23), (23, 46, 45, 24), (24, 45, 44, 25), (25, 44, 43, 26), (26, 43, 42, 27), (27, 42, 41, 28), (28, 41, 40, 29), (29, 40, 39, 30), (30, 39, 38, 31), (31, 38, 37, 32), (32, 37, 36, 33), (33, 36, 35, 34), (58, 59, 60, 61, 62, 16, 15, 14, 63, 64, 65, 66, 67), (13, 63, 14), (74, 72, 73, 75), (70, 74, 75, 71), (75, 73, 69, 71), (68, 70, 71, 69), (72, 68, 69, 73), (70, 68, 72, 74), (76, 77, 78, 79), (76, 79, 80, 81, 82, 83, 84, 85, 86, 87, 88, 89, 90, 91, 92, 93, 94, 95, 96, 97, 98, 99, 100, 101, 102), (102, 103, 77, 76), (78, 77, 103, 104, 105, 106, 107, 108, 109, 110, 111, 112, 113, 114, 115, 116, 117, 118, 119, 120, 121, 122, 123, 124, 125), (79, 78, 125, 80), (81, 80, 125, 124), (121, 120, 85, 84), (85, 120, 119, 86), (86, 119, 118, 87), (87, 118, 117, 88), (88, 117, 116, 89), (89, 116, 115, 90), (90, 115, 114, 91), (91, 114, 113, 92), (92, 113, 112, 93), (93, 112, 111, 94), (94, 111, 110, 95), (95, 110, 109, 96), (96, 109, 108, 97), (97, 108, 107, 98), (98, 107, 106, 99), (99, 106, 105, 100), (100, 105, 104, 101), (101, 104, 103, 102), (126, 127, 128, 129, 130, 84, 83, 82, 131, 132, 133, 134, 135), (81, 131, 82)])
me_cube_001.materials.append(mat_material_004)
me_cube_001.use_remesh_preserve_volume = False
me_cube_001.use_remesh_preserve_attributes = False
me_cube_001.use_mirror_vertex_groups = False
me_cube_001.update()

# ---- objects
ob_slider = bpy.data.objects.new('Slider', me_cube_002)
ob_panel = bpy.data.objects.new('Panel', me_cube)
ob_cylinder = bpy.data.objects.new('Cylinder', me_cylinder_001)
ob_battery_holder = bpy.data.objects.new('Battery Holder', me_cube_001)
ob_lamp = bpy.data.objects.new('Lamp', light_lamp)
ob_camera = bpy.data.objects.new('Camera', cam_camera)

# ---- transforms, parenting, visibility, modifiers, constraints
ob_slider.location = (4.128, -0.05338, 0.4448)
ob_slider.scale = (0.1575, 0.1698, 0.7807)
ob_slider.lineart.crease_threshold = 0.0
ob_panel.location = (1.636, 0.0, -0.6537)
ob_panel.scale = (3.413, 3.726, 1.0)
ob_panel.lineart.crease_threshold = 0.0
ob_cylinder.location = (0.573, 0.8853, 1.018)
ob_cylinder.scale = (0.5948, 0.5948, -0.9315)
ob_cylinder.lineart.crease_threshold = 0.0
ob_battery_holder.location = (1.841, -2.631, 1.223)
ob_battery_holder.scale = (1.0, 1.0, -0.1164)
ob_battery_holder.lineart.crease_threshold = 0.0
ob_lamp.location = (4.076, 1.005, 5.904)
ob_lamp.rotation_euler = (0.6503, 0.05522, 1.866)
ob_lamp.lock_rotations_4d = False
ob_lamp.empty_display_type = 'ARROWS'
ob_lamp.color = (0.0, 0.0, 0.0, 0.0)
ob_lamp.lineart.crease_threshold = 0.0
ob_camera.location = (7.481, -6.508, 5.344)
ob_camera.rotation_euler = (1.109, 0.01082, 0.8149)
ob_camera.lock_rotations_4d = False
ob_camera.empty_display_type = 'ARROWS'
ob_camera.color = (0.0, 0.0, 0.0, 0.0)
ob_camera.display_type = 'WIRE'
ob_camera.lineart.crease_threshold = 0.0

# ---- collection membership
col_collection_1.objects.link(ob_slider)
col_collection_1.objects.link(ob_panel)
col_collection_1.objects.link(ob_cylinder)
col_collection_1.objects.link(ob_battery_holder)
col_collection_1.objects.link(ob_lamp)
col_collection_1.objects.link(ob_camera)

# ---- scene / render settings (as saved in the file)
scene.camera = ob_camera
scene.frame_start = 1; scene.frame_end = 250; scene.frame_set(0)
scene.render.engine = 'CYCLES'
scene.render.resolution_percentage = 50
scene.render.dither_intensity = 0.0
scene.cycles.use_denoising = False
scene.cycles.samples = 10
scene.cycles.sampling_pattern = 'TABULATED_SOBOL'
scene.cycles.light_sampling_threshold = 0.0
scene.cycles.use_adaptive_sampling = False
scene.cycles.use_light_tree = False
scene.cycles.blur_glossy = 0.0
scene.cycles.pixel_filter_type = 'GAUSSIAN'
scene.cycles.sample_clamp_indirect = 0.0
scene.view_settings.view_transform = 'Standard'
bpy.context.view_layer.update()
